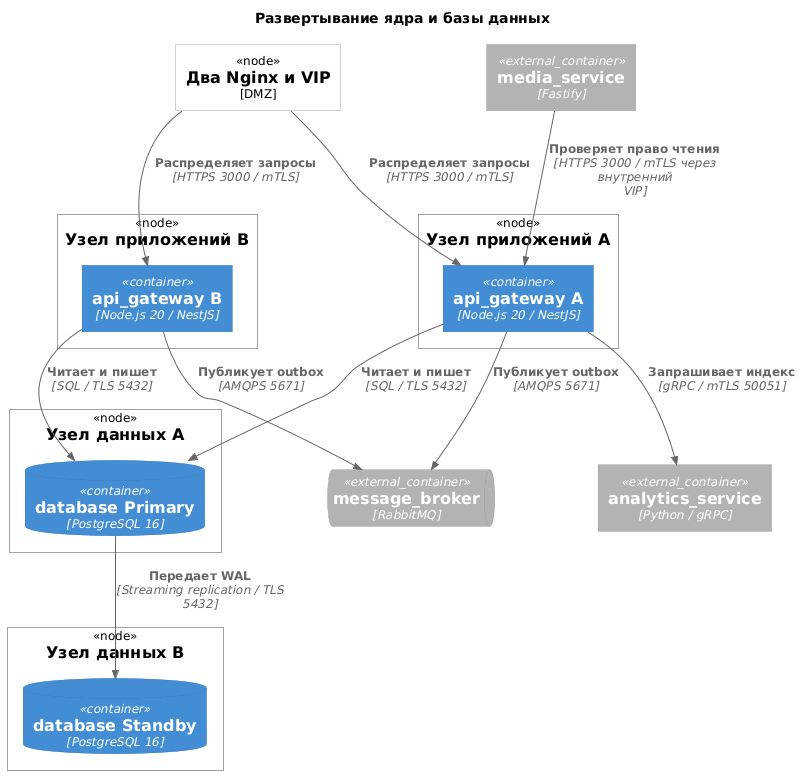

The diagram above was rendered by PlantUML. Its source (embedded in the PNG):
@startuml buglak-deployment
!include <C4/C4_Deployment>

title Развертывание ядра и базы данных

Node(ingress, "Два Nginx и VIP", "DMZ")
Deployment_Node(app_a, "Узел приложений A") {
  Container(api_gateway_a, "api_gateway A", "Node.js 20 / NestJS")
}
Deployment_Node(app_b, "Узел приложений B") {
  Container(api_gateway_b, "api_gateway B", "Node.js 20 / NestJS")
}
Deployment_Node(data_a, "Узел данных A") {
  ContainerDb(database, "database Primary", "PostgreSQL 16")
}
Deployment_Node(data_b, "Узел данных B") {
  ContainerDb(database_replica, "database Standby", "PostgreSQL 16")
}
ContainerQueue_Ext(message_broker, "message_broker", "RabbitMQ")
Container_Ext(analytics_service, "analytics_service", "Python / gRPC")
Container_Ext(media_service, "media_service", "Fastify")
Rel(ingress, api_gateway_a, "Распределяет запросы", "HTTPS 3000 / mTLS")
Rel(ingress, api_gateway_b, "Распределяет запросы", "HTTPS 3000 / mTLS")
Rel(api_gateway_a, database, "Читает и пишет", "SQL / TLS 5432")
Rel(api_gateway_b, database, "Читает и пишет", "SQL / TLS 5432")
Rel(database, database_replica, "Передает WAL", "Streaming replication / TLS 5432")
Rel(api_gateway_a, message_broker, "Публикует outbox", "AMQPS 5671")
Rel(api_gateway_b, message_broker, "Публикует outbox", "AMQPS 5671")
Rel(api_gateway_a, analytics_service, "Запрашивает индекс", "gRPC / mTLS 50051")
Rel(media_service, api_gateway_a, "Проверяет право чтения", "HTTPS 3000 / mTLS через внутренний VIP")

@enduml